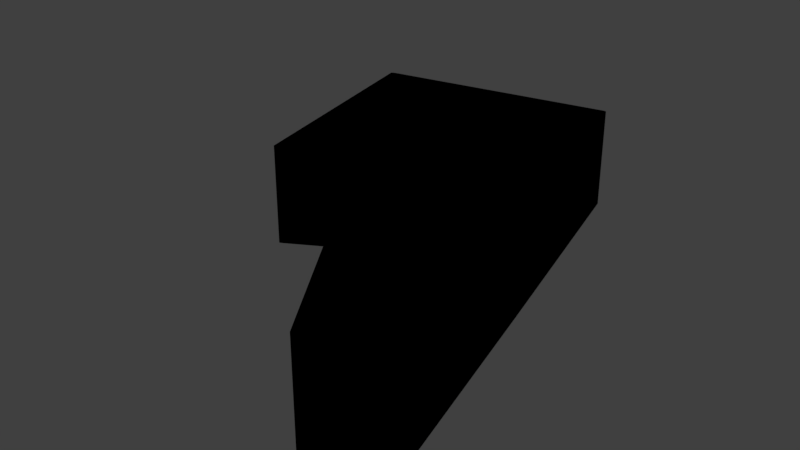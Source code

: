 # Source: sector_30.blend  (saved by Blender 2.79.0; exported with 4.5.12 LTS)
import bpy
from mathutils import Matrix  # noqa: F401  (used for matrix-valued properties, if any)

bpy.ops.wm.read_factory_settings(use_empty=True)
scene = bpy.context.scene
scene.name = 'Scene'

# ---- collections
col_collection_1 = bpy.data.collections.new('Collection 1'); scene.collection.children.link(col_collection_1)

# ---- materials (node trees are filled in below, after node groups)
mat_svgmat_060 = bpy.data.materials.new('SVGMat.060')
mat_svgmat_060.alpha_threshold = 0.0
mat_svgmat_060.use_transparent_shadow = False
mat_svgmat_060.diffuse_color = (0.0, 0.0, 0.0, 1.0)
mat_svgmat_060.roughness = 0.5

# ---- material node trees

# ---- world
world_world = bpy.data.worlds.new('World'); scene.world = world_world
world_world.color = (0.05088, 0.05088, 0.05088)
world_world.use_sun_shadow = False
world_world.sun_shadow_jitter_overblur = 0.0
world_world.cycles.sampling_method = 'MANUAL'

# ---- meshes
me_cucurve_030 = bpy.data.meshes.new('CUCurve.030')
me_cucurve_030.from_pydata([(0.1932, -0.04167, 0.0), (0.1925, -0.0419, 0.0), (0.1921, -0.04209, 0.0), (0.1919, -0.04224, 0.0), (0.2037, -0.09845, 0.0), (0.2038, -0.09845, 0.0), (0.204, -0.09838, 0.0), (0.2044, -0.09822, 0.0), (0.219, -0.08979, 0.0), (0.2192, -0.08972, 0.0), (0.2197, -0.08965, 0.0), (0.2202, -0.08965, 0.0), (0.2207, -0.08973, 0.0), (0.2212, -0.08991, 0.0), (0.2217, -0.09017, 0.0), (0.2222, -0.09053, 0.0), (0.2233, -0.09155, 0.0), (0.2245, -0.09302, 0.0), (0.2629, -0.1526, 0.0), (0.263, -0.1528, 0.0), (0.2631, -0.1529, 0.0), (0.2632, -0.153, 0.0), (0.2633, -0.1531, 0.0), (0.2634, -0.1532, 0.0), (0.2636, -0.1533, 0.0), (0.279, -0.1438, 0.0), (0.28, -0.1431, 0.0), (0.2802, -0.1429, 0.0), (0.2804, -0.1426, 0.0), (0.2805, -0.1425, 0.0), (0.2519, -0.03029, 0.0), (0.2517, -0.03009, 0.0), (0.2516, -0.03006, 0.0), (0.2514, -0.03005, 0.0), (0.2508, -0.0301, 0.0), (0.1932, -0.04167, -0.01), (0.1925, -0.0419, -0.01), (0.1921, -0.04209, -0.01), (0.1919, -0.04224, -0.01), (0.2037, -0.09845, -0.01), (0.2038, -0.09845, -0.01), (0.204, -0.09838, -0.01), (0.2044, -0.09822, -0.01), (0.219, -0.08979, -0.01), (0.2192, -0.08972, -0.01), (0.2197, -0.08965, -0.01), (0.2202, -0.08965, -0.01), (0.2207, -0.08973, -0.01), (0.2212, -0.08991, -0.01), (0.2217, -0.09017, -0.01), (0.2222, -0.09053, -0.01), (0.2233, -0.09155, -0.01), (0.2245, -0.09302, -0.01), (0.2629, -0.1526, -0.01), (0.263, -0.1528, -0.01), (0.2631, -0.1529, -0.01), (0.2632, -0.153, -0.01), (0.2633, -0.1531, -0.01), (0.2634, -0.1532, -0.01), (0.2636, -0.1533, -0.01), (0.279, -0.1438, -0.01), (0.28, -0.1431, -0.01), (0.2802, -0.1429, -0.01), (0.2804, -0.1426, -0.01), (0.2805, -0.1425, -0.01), (0.2672, -0.0898, -0.01), (0.2519, -0.03029, -0.01), (0.2517, -0.03009, -0.01), (0.2516, -0.03006, -0.01), (0.2514, -0.03005, -0.01), (0.2508, -0.0301, -0.01)], [], [(31, 32, 33, 34, 0, 1, 2, 3, 4, 5, 6, 7, 8, 9, 10, 11, 12, 13, 14, 15, 16, 17, 18, 19, 20, 21, 22, 23, 24, 25, 26, 27, 28, 29, 30), (44, 43, 42, 41, 40, 39, 38, 37, 36, 35, 70, 69, 68, 67, 66, 65, 45), (46, 45, 65), (59, 58, 57, 56, 55, 54, 53, 52, 51, 50, 49, 48, 47, 46, 65, 64, 63, 62, 61, 60), (33, 32, 68, 69), (0, 34, 70, 35), (9, 8, 43, 44), (27, 26, 61, 62), (13, 12, 47, 48), (5, 4, 39, 40), (14, 13, 48, 49), (3, 2, 37, 38), (26, 25, 60, 61), (18, 17, 52, 53), (21, 20, 19, 18, 53, 54, 55, 56, 57, 22), (30, 29, 64, 65, 66), (17, 16, 51, 52), (28, 27, 62, 63), (6, 5, 40, 41), (10, 9, 44, 45), (2, 1, 36, 37), (24, 23, 58, 59), (31, 30, 66, 67), (11, 10, 45, 46), (25, 24, 59, 60), (1, 0, 35, 36), (7, 6, 41, 42), (16, 15, 50, 51), (29, 28, 63, 64), (34, 33, 69, 70), (32, 31, 67, 68), (4, 3, 38, 39), (12, 11, 46, 47), (7, 42, 43, 8), (15, 14, 49, 50), (23, 22, 57, 58)])
me_cucurve_030.materials.append(mat_svgmat_060)
me_cucurve_030.use_remesh_preserve_volume = False
me_cucurve_030.use_remesh_preserve_attributes = False
me_cucurve_030.use_mirror_vertex_groups = False
me_cucurve_030.update()

# ---- objects
ob_curve = bpy.data.objects.new('Curve', me_cucurve_030)

# ---- transforms, parenting, visibility, modifiers, constraints
ob_curve.location = (0.0, 0.0, 0.0)
ob_curve.scale = (100.0, 100.0, 255.0)
ob_curve.lineart.crease_threshold = 0.0

# ---- collection membership
col_collection_1.objects.link(ob_curve)

# ---- scene / render settings (as saved in the file)
scene.frame_start = 1; scene.frame_end = 250; scene.frame_set(1)
scene.render.engine = 'BLENDER_EEVEE_NEXT'
scene.render.resolution_percentage = 50
scene.render.dither_intensity = 0.0
scene.cycles.use_denoising = False
scene.cycles.samples = 128
scene.cycles.sampling_pattern = 'TABULATED_SOBOL'
scene.cycles.use_adaptive_sampling = False
scene.cycles.use_light_tree = False
scene.cycles.blur_glossy = 0.0
scene.cycles.sample_clamp_indirect = 0.0
scene.view_settings.view_transform = 'Standard'
bpy.context.view_layer.update()

# ---- added for rendering (the .blend has no active camera and no usable light): camera, sun
cam_auto = bpy.data.cameras.new('AutoCamera')
cam_auto.lens = 50.0
cam_auto.sensor_width = 36.0
cam_auto.clip_end = 1000.0
ob_auto_camera = bpy.data.objects.new('AutoCamera', cam_auto)
scene.collection.objects.link(ob_auto_camera)
ob_auto_camera.location = (37.8573, -26.2536, 10.1157)
ob_auto_camera.rotation_euler = (1.09748, -7.21219e-08, 0.694738)
scene.camera = ob_auto_camera
light_auto_sun = bpy.data.lights.new('AutoSun', 'SUN')
light_auto_sun.energy = 3.0
light_auto_sun.angle = 0.0523599
ob_auto_sun = bpy.data.objects.new('AutoSun', light_auto_sun)
scene.collection.objects.link(ob_auto_sun)
ob_auto_sun.rotation_euler = (0.872665, 0.174533, 0.523599)
bpy.context.view_layer.update()
